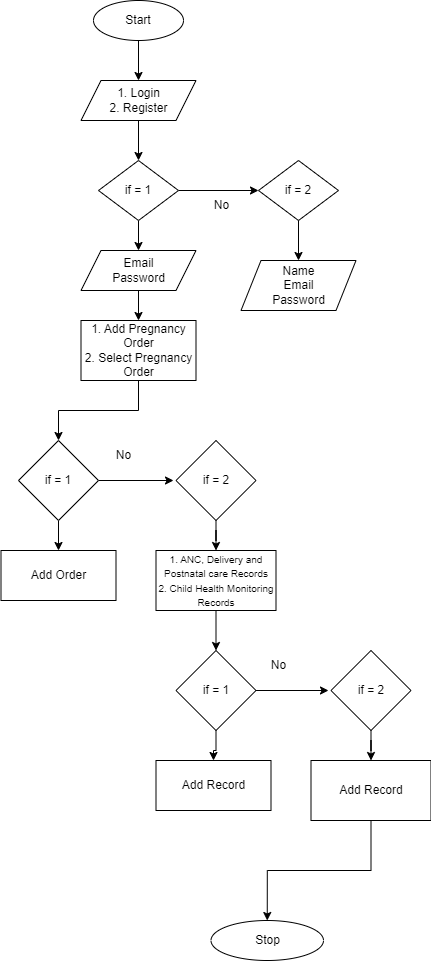

The diagram above was exported from draw.io. Its source (the exported page's mxGraphModel, read from the mxfile embedded in the PNG):
<mxGraphModel dx="581" dy="639" grid="1" gridSize="10" guides="1" tooltips="1" connect="1" arrows="1" fold="1" page="1" pageScale="1" pageWidth="850" pageHeight="1100" math="0" shadow="0">
  <root>
    <mxCell id="0" />
    <mxCell id="1" parent="0" />
    <mxCell id="5EB0rTJyGMnVe0-y_grG-3" value="" style="edgeStyle=orthogonalEdgeStyle;rounded=0;orthogonalLoop=1;jettySize=auto;html=1;" edge="1" parent="1" source="5EB0rTJyGMnVe0-y_grG-1" target="5EB0rTJyGMnVe0-y_grG-2">
      <mxGeometry relative="1" as="geometry" />
    </mxCell>
    <mxCell id="5EB0rTJyGMnVe0-y_grG-1" value="Start" style="ellipse;whiteSpace=wrap;html=1;" vertex="1" parent="1">
      <mxGeometry x="480" y="130" width="90" height="40" as="geometry" />
    </mxCell>
    <mxCell id="5EB0rTJyGMnVe0-y_grG-5" value="" style="edgeStyle=orthogonalEdgeStyle;rounded=0;orthogonalLoop=1;jettySize=auto;html=1;" edge="1" parent="1" source="5EB0rTJyGMnVe0-y_grG-2" target="5EB0rTJyGMnVe0-y_grG-4">
      <mxGeometry relative="1" as="geometry" />
    </mxCell>
    <mxCell id="5EB0rTJyGMnVe0-y_grG-2" value="1. Login&lt;br&gt;2. Register" style="shape=parallelogram;perimeter=parallelogramPerimeter;whiteSpace=wrap;html=1;fixedSize=1;" vertex="1" parent="1">
      <mxGeometry x="467.5" y="210" width="115" height="40" as="geometry" />
    </mxCell>
    <mxCell id="5EB0rTJyGMnVe0-y_grG-7" value="" style="edgeStyle=orthogonalEdgeStyle;rounded=0;orthogonalLoop=1;jettySize=auto;html=1;" edge="1" parent="1" source="5EB0rTJyGMnVe0-y_grG-4" target="5EB0rTJyGMnVe0-y_grG-6">
      <mxGeometry relative="1" as="geometry" />
    </mxCell>
    <mxCell id="5EB0rTJyGMnVe0-y_grG-10" value="" style="edgeStyle=orthogonalEdgeStyle;rounded=0;orthogonalLoop=1;jettySize=auto;html=1;" edge="1" parent="1" source="5EB0rTJyGMnVe0-y_grG-4" target="5EB0rTJyGMnVe0-y_grG-9">
      <mxGeometry relative="1" as="geometry" />
    </mxCell>
    <mxCell id="5EB0rTJyGMnVe0-y_grG-4" value="if = 1" style="rhombus;whiteSpace=wrap;html=1;" vertex="1" parent="1">
      <mxGeometry x="485" y="290" width="80" height="60" as="geometry" />
    </mxCell>
    <mxCell id="5EB0rTJyGMnVe0-y_grG-12" value="" style="edgeStyle=orthogonalEdgeStyle;rounded=0;orthogonalLoop=1;jettySize=auto;html=1;" edge="1" parent="1" source="5EB0rTJyGMnVe0-y_grG-6" target="5EB0rTJyGMnVe0-y_grG-11">
      <mxGeometry relative="1" as="geometry" />
    </mxCell>
    <mxCell id="5EB0rTJyGMnVe0-y_grG-6" value="if = 2" style="rhombus;whiteSpace=wrap;html=1;" vertex="1" parent="1">
      <mxGeometry x="645" y="290" width="80" height="60" as="geometry" />
    </mxCell>
    <mxCell id="5EB0rTJyGMnVe0-y_grG-8" value="No" style="text;html=1;align=center;verticalAlign=middle;resizable=0;points=[];autosize=1;strokeColor=none;fillColor=none;" vertex="1" parent="1">
      <mxGeometry x="587.5" y="320" width="40" height="30" as="geometry" />
    </mxCell>
    <mxCell id="5EB0rTJyGMnVe0-y_grG-16" value="" style="edgeStyle=orthogonalEdgeStyle;rounded=0;orthogonalLoop=1;jettySize=auto;html=1;" edge="1" parent="1" source="5EB0rTJyGMnVe0-y_grG-9" target="5EB0rTJyGMnVe0-y_grG-15">
      <mxGeometry relative="1" as="geometry" />
    </mxCell>
    <mxCell id="5EB0rTJyGMnVe0-y_grG-9" value="Email&lt;br&gt;Password" style="shape=parallelogram;perimeter=parallelogramPerimeter;whiteSpace=wrap;html=1;fixedSize=1;" vertex="1" parent="1">
      <mxGeometry x="467.5" y="380" width="115" height="40" as="geometry" />
    </mxCell>
    <mxCell id="5EB0rTJyGMnVe0-y_grG-11" value="Name&lt;br&gt;Email&lt;br&gt;Password" style="shape=parallelogram;perimeter=parallelogramPerimeter;whiteSpace=wrap;html=1;fixedSize=1;" vertex="1" parent="1">
      <mxGeometry x="627.5" y="390" width="115" height="50" as="geometry" />
    </mxCell>
    <mxCell id="5EB0rTJyGMnVe0-y_grG-18" value="" style="edgeStyle=orthogonalEdgeStyle;rounded=0;orthogonalLoop=1;jettySize=auto;html=1;" edge="1" parent="1" source="5EB0rTJyGMnVe0-y_grG-15" target="5EB0rTJyGMnVe0-y_grG-17">
      <mxGeometry relative="1" as="geometry" />
    </mxCell>
    <mxCell id="5EB0rTJyGMnVe0-y_grG-15" value="1. Add Pregnancy Order&lt;br&gt;2. Select Pregnancy Order" style="whiteSpace=wrap;html=1;" vertex="1" parent="1">
      <mxGeometry x="467.5" y="450" width="115" height="60" as="geometry" />
    </mxCell>
    <mxCell id="5EB0rTJyGMnVe0-y_grG-23" style="edgeStyle=orthogonalEdgeStyle;rounded=0;orthogonalLoop=1;jettySize=auto;html=1;" edge="1" parent="1" source="5EB0rTJyGMnVe0-y_grG-17">
      <mxGeometry relative="1" as="geometry">
        <mxPoint x="560" y="610" as="targetPoint" />
      </mxGeometry>
    </mxCell>
    <mxCell id="5EB0rTJyGMnVe0-y_grG-25" value="" style="edgeStyle=orthogonalEdgeStyle;rounded=0;orthogonalLoop=1;jettySize=auto;html=1;" edge="1" parent="1" source="5EB0rTJyGMnVe0-y_grG-17" target="5EB0rTJyGMnVe0-y_grG-24">
      <mxGeometry relative="1" as="geometry" />
    </mxCell>
    <mxCell id="5EB0rTJyGMnVe0-y_grG-17" value="if = 1" style="rhombus;whiteSpace=wrap;html=1;" vertex="1" parent="1">
      <mxGeometry x="405" y="570" width="80" height="80" as="geometry" />
    </mxCell>
    <mxCell id="5EB0rTJyGMnVe0-y_grG-27" value="" style="edgeStyle=orthogonalEdgeStyle;rounded=0;orthogonalLoop=1;jettySize=auto;html=1;" edge="1" parent="1" source="5EB0rTJyGMnVe0-y_grG-21" target="5EB0rTJyGMnVe0-y_grG-26">
      <mxGeometry relative="1" as="geometry" />
    </mxCell>
    <mxCell id="5EB0rTJyGMnVe0-y_grG-21" value="if = 2" style="rhombus;whiteSpace=wrap;html=1;" vertex="1" parent="1">
      <mxGeometry x="562.5" y="570" width="80" height="80" as="geometry" />
    </mxCell>
    <mxCell id="5EB0rTJyGMnVe0-y_grG-24" value="Add Order" style="whiteSpace=wrap;html=1;" vertex="1" parent="1">
      <mxGeometry x="387.5" y="680" width="115" height="50" as="geometry" />
    </mxCell>
    <mxCell id="5EB0rTJyGMnVe0-y_grG-37" value="" style="edgeStyle=orthogonalEdgeStyle;rounded=0;orthogonalLoop=1;jettySize=auto;html=1;fontSize=12;" edge="1" parent="1" source="5EB0rTJyGMnVe0-y_grG-26" target="5EB0rTJyGMnVe0-y_grG-31">
      <mxGeometry relative="1" as="geometry" />
    </mxCell>
    <mxCell id="5EB0rTJyGMnVe0-y_grG-26" value="&lt;font style=&quot;font-size: 10px;&quot;&gt;1. ANC, Delivery and Postnatal care Records&lt;br&gt;2. Child Health Monitoring Records&lt;/font&gt;" style="whiteSpace=wrap;html=1;" vertex="1" parent="1">
      <mxGeometry x="542.5" y="680" width="120" height="60" as="geometry" />
    </mxCell>
    <mxCell id="5EB0rTJyGMnVe0-y_grG-28" value="&lt;font style=&quot;font-size: 12px;&quot;&gt;No&lt;/font&gt;" style="text;html=1;align=center;verticalAlign=middle;resizable=0;points=[];autosize=1;strokeColor=none;fillColor=none;fontSize=10;" vertex="1" parent="1">
      <mxGeometry x="490" y="570" width="40" height="30" as="geometry" />
    </mxCell>
    <mxCell id="5EB0rTJyGMnVe0-y_grG-29" style="edgeStyle=orthogonalEdgeStyle;rounded=0;orthogonalLoop=1;jettySize=auto;html=1;" edge="1" parent="1" source="5EB0rTJyGMnVe0-y_grG-31">
      <mxGeometry relative="1" as="geometry">
        <mxPoint x="715" y="820" as="targetPoint" />
      </mxGeometry>
    </mxCell>
    <mxCell id="5EB0rTJyGMnVe0-y_grG-30" value="" style="edgeStyle=orthogonalEdgeStyle;rounded=0;orthogonalLoop=1;jettySize=auto;html=1;" edge="1" parent="1" source="5EB0rTJyGMnVe0-y_grG-31" target="5EB0rTJyGMnVe0-y_grG-34">
      <mxGeometry relative="1" as="geometry" />
    </mxCell>
    <mxCell id="5EB0rTJyGMnVe0-y_grG-31" value="if = 1" style="rhombus;whiteSpace=wrap;html=1;" vertex="1" parent="1">
      <mxGeometry x="562.5" y="780" width="80" height="80" as="geometry" />
    </mxCell>
    <mxCell id="5EB0rTJyGMnVe0-y_grG-32" value="" style="edgeStyle=orthogonalEdgeStyle;rounded=0;orthogonalLoop=1;jettySize=auto;html=1;" edge="1" parent="1" source="5EB0rTJyGMnVe0-y_grG-33" target="5EB0rTJyGMnVe0-y_grG-35">
      <mxGeometry relative="1" as="geometry" />
    </mxCell>
    <mxCell id="5EB0rTJyGMnVe0-y_grG-33" value="if = 2" style="rhombus;whiteSpace=wrap;html=1;" vertex="1" parent="1">
      <mxGeometry x="717.5" y="780" width="80" height="80" as="geometry" />
    </mxCell>
    <mxCell id="5EB0rTJyGMnVe0-y_grG-34" value="Add Record" style="whiteSpace=wrap;html=1;" vertex="1" parent="1">
      <mxGeometry x="542.5" y="890" width="115" height="50" as="geometry" />
    </mxCell>
    <mxCell id="5EB0rTJyGMnVe0-y_grG-39" value="" style="edgeStyle=orthogonalEdgeStyle;rounded=0;orthogonalLoop=1;jettySize=auto;html=1;fontSize=12;" edge="1" parent="1" source="5EB0rTJyGMnVe0-y_grG-35" target="5EB0rTJyGMnVe0-y_grG-38">
      <mxGeometry relative="1" as="geometry" />
    </mxCell>
    <mxCell id="5EB0rTJyGMnVe0-y_grG-35" value="Add Record" style="whiteSpace=wrap;html=1;" vertex="1" parent="1">
      <mxGeometry x="697.5" y="890" width="120" height="60" as="geometry" />
    </mxCell>
    <mxCell id="5EB0rTJyGMnVe0-y_grG-36" value="&lt;font style=&quot;font-size: 12px;&quot;&gt;No&lt;/font&gt;" style="text;html=1;align=center;verticalAlign=middle;resizable=0;points=[];autosize=1;strokeColor=none;fillColor=none;fontSize=10;" vertex="1" parent="1">
      <mxGeometry x="645" y="780" width="40" height="30" as="geometry" />
    </mxCell>
    <mxCell id="5EB0rTJyGMnVe0-y_grG-38" value="Stop" style="ellipse;whiteSpace=wrap;html=1;" vertex="1" parent="1">
      <mxGeometry x="597.5" y="1050" width="112.5" height="40" as="geometry" />
    </mxCell>
  </root>
</mxGraphModel>